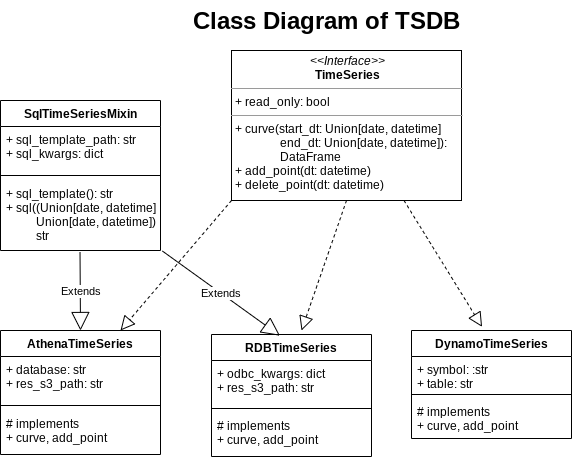

The diagram above was exported from draw.io. Its source (the exported page's mxGraphModel, read from the mxfile embedded in the PNG):
<mxGraphModel dx="1422" dy="825" grid="1" gridSize="10" guides="1" tooltips="1" connect="1" arrows="1" fold="1" page="1" pageScale="1" pageWidth="827" pageHeight="1169" math="0" shadow="0">
  <root>
    <mxCell id="0" />
    <mxCell id="1" parent="0" />
    <mxCell id="HnErnetPDi-y_JLL-wqF-12" value="&lt;p style=&quot;margin: 0px ; margin-top: 4px ; text-align: center&quot;&gt;&lt;i&gt;&amp;lt;&amp;lt;Interface&amp;gt;&amp;gt;&lt;/i&gt;&lt;br&gt;&lt;b&gt;TimeSeries&lt;/b&gt;&lt;/p&gt;&lt;hr size=&quot;1&quot;&gt;&lt;p style=&quot;margin: 0px ; margin-left: 4px&quot;&gt;+ read_only: bool&lt;br&gt;&lt;/p&gt;&lt;hr size=&quot;1&quot;&gt;&lt;p style=&quot;margin: 0px ; margin-left: 4px&quot;&gt;+ curve(start_dt: Union[date, datetime]&lt;/p&gt;&lt;p style=&quot;margin: 0px ; margin-left: 4px&quot;&gt;&amp;nbsp; &amp;nbsp; &amp;nbsp; &amp;nbsp; &amp;nbsp; &amp;nbsp; &amp;nbsp; &amp;nbsp;end_dt: Union[date, datetime]):&lt;/p&gt;&lt;p style=&quot;margin: 0px ; margin-left: 4px&quot;&gt;&amp;nbsp; &amp;nbsp; &amp;nbsp; &amp;nbsp; &amp;nbsp; &amp;nbsp; &amp;nbsp; &amp;nbsp;DataFrame&lt;br&gt;&lt;/p&gt;&lt;p style=&quot;margin: 0px ; margin-left: 4px&quot;&gt;+ add_point(dt: datetime)&lt;/p&gt;&lt;p style=&quot;margin: 0px ; margin-left: 4px&quot;&gt;+ delete_point(dt: datetime)&lt;/p&gt;" style="verticalAlign=top;align=left;overflow=fill;fontSize=12;fontFamily=Helvetica;html=1;" vertex="1" parent="1">
      <mxGeometry x="280" y="240" width="230" height="150" as="geometry" />
    </mxCell>
    <mxCell id="HnErnetPDi-y_JLL-wqF-13" value="AthenaTimeSeries" style="swimlane;fontStyle=1;align=center;verticalAlign=top;childLayout=stackLayout;horizontal=1;startSize=26;horizontalStack=0;resizeParent=1;resizeParentMax=0;resizeLast=0;collapsible=1;marginBottom=0;" vertex="1" parent="1">
      <mxGeometry x="49" y="520" width="160" height="124" as="geometry" />
    </mxCell>
    <mxCell id="HnErnetPDi-y_JLL-wqF-14" value="+ database: str&#10;+ res_s3_path: str&#10;" style="text;strokeColor=none;fillColor=none;align=left;verticalAlign=top;spacingLeft=4;spacingRight=4;overflow=hidden;rotatable=0;points=[[0,0.5],[1,0.5]];portConstraint=eastwest;" vertex="1" parent="HnErnetPDi-y_JLL-wqF-13">
      <mxGeometry y="26" width="160" height="44" as="geometry" />
    </mxCell>
    <mxCell id="HnErnetPDi-y_JLL-wqF-15" value="" style="line;strokeWidth=1;fillColor=none;align=left;verticalAlign=middle;spacingTop=-1;spacingLeft=3;spacingRight=3;rotatable=0;labelPosition=right;points=[];portConstraint=eastwest;" vertex="1" parent="HnErnetPDi-y_JLL-wqF-13">
      <mxGeometry y="70" width="160" height="10" as="geometry" />
    </mxCell>
    <mxCell id="HnErnetPDi-y_JLL-wqF-34" value="# implements &#10;+ curve, add_point" style="text;strokeColor=none;fillColor=none;align=left;verticalAlign=top;spacingLeft=4;spacingRight=4;overflow=hidden;rotatable=0;points=[[0,0.5],[1,0.5]];portConstraint=eastwest;" vertex="1" parent="HnErnetPDi-y_JLL-wqF-13">
      <mxGeometry y="80" width="160" height="44" as="geometry" />
    </mxCell>
    <mxCell id="HnErnetPDi-y_JLL-wqF-17" value="DynamoTimeSeries" style="swimlane;fontStyle=1;align=center;verticalAlign=top;childLayout=stackLayout;horizontal=1;startSize=26;horizontalStack=0;resizeParent=1;resizeParentMax=0;resizeLast=0;collapsible=1;marginBottom=0;" vertex="1" parent="1">
      <mxGeometry x="460" y="520" width="160" height="108" as="geometry" />
    </mxCell>
    <mxCell id="HnErnetPDi-y_JLL-wqF-18" value="+ symbol: :str&#10;+ table: str" style="text;strokeColor=none;fillColor=none;align=left;verticalAlign=top;spacingLeft=4;spacingRight=4;overflow=hidden;rotatable=0;points=[[0,0.5],[1,0.5]];portConstraint=eastwest;" vertex="1" parent="HnErnetPDi-y_JLL-wqF-17">
      <mxGeometry y="26" width="160" height="34" as="geometry" />
    </mxCell>
    <mxCell id="HnErnetPDi-y_JLL-wqF-19" value="" style="line;strokeWidth=1;fillColor=none;align=left;verticalAlign=middle;spacingTop=-1;spacingLeft=3;spacingRight=3;rotatable=0;labelPosition=right;points=[];portConstraint=eastwest;" vertex="1" parent="HnErnetPDi-y_JLL-wqF-17">
      <mxGeometry y="60" width="160" height="8" as="geometry" />
    </mxCell>
    <mxCell id="HnErnetPDi-y_JLL-wqF-20" value="# implements &#10;+ curve, add_point" style="text;strokeColor=none;fillColor=none;align=left;verticalAlign=top;spacingLeft=4;spacingRight=4;overflow=hidden;rotatable=0;points=[[0,0.5],[1,0.5]];portConstraint=eastwest;" vertex="1" parent="HnErnetPDi-y_JLL-wqF-17">
      <mxGeometry y="68" width="160" height="40" as="geometry" />
    </mxCell>
    <mxCell id="HnErnetPDi-y_JLL-wqF-25" value="RDBTimeSeries" style="swimlane;fontStyle=1;align=center;verticalAlign=top;childLayout=stackLayout;horizontal=1;startSize=26;horizontalStack=0;resizeParent=1;resizeParentMax=0;resizeLast=0;collapsible=1;marginBottom=0;" vertex="1" parent="1">
      <mxGeometry x="260" y="524" width="160" height="122" as="geometry" />
    </mxCell>
    <mxCell id="HnErnetPDi-y_JLL-wqF-26" value="+ odbc_kwargs: dict&#10;+ res_s3_path: str&#10;" style="text;strokeColor=none;fillColor=none;align=left;verticalAlign=top;spacingLeft=4;spacingRight=4;overflow=hidden;rotatable=0;points=[[0,0.5],[1,0.5]];portConstraint=eastwest;" vertex="1" parent="HnErnetPDi-y_JLL-wqF-25">
      <mxGeometry y="26" width="160" height="44" as="geometry" />
    </mxCell>
    <mxCell id="HnErnetPDi-y_JLL-wqF-27" value="" style="line;strokeWidth=1;fillColor=none;align=left;verticalAlign=middle;spacingTop=-1;spacingLeft=3;spacingRight=3;rotatable=0;labelPosition=right;points=[];portConstraint=eastwest;" vertex="1" parent="HnErnetPDi-y_JLL-wqF-25">
      <mxGeometry y="70" width="160" height="8" as="geometry" />
    </mxCell>
    <mxCell id="HnErnetPDi-y_JLL-wqF-35" value="# implements &#10;+ curve, add_point" style="text;strokeColor=none;fillColor=none;align=left;verticalAlign=top;spacingLeft=4;spacingRight=4;overflow=hidden;rotatable=0;points=[[0,0.5],[1,0.5]];portConstraint=eastwest;" vertex="1" parent="HnErnetPDi-y_JLL-wqF-25">
      <mxGeometry y="78" width="160" height="44" as="geometry" />
    </mxCell>
    <mxCell id="HnErnetPDi-y_JLL-wqF-36" value="Extends" style="endArrow=block;endSize=16;endFill=0;html=1;exitX=0.497;exitY=1.026;exitDx=0;exitDy=0;exitPerimeter=0;entryX=0.5;entryY=0;entryDx=0;entryDy=0;" edge="1" parent="1" source="HnErnetPDi-y_JLL-wqF-30" target="HnErnetPDi-y_JLL-wqF-13">
      <mxGeometry width="160" relative="1" as="geometry">
        <mxPoint x="190" y="480" as="sourcePoint" />
        <mxPoint x="350" y="480" as="targetPoint" />
      </mxGeometry>
    </mxCell>
    <mxCell id="HnErnetPDi-y_JLL-wqF-38" value="" style="endArrow=block;dashed=1;endFill=0;endSize=12;html=1;exitX=0;exitY=1;exitDx=0;exitDy=0;entryX=0.75;entryY=0;entryDx=0;entryDy=0;" edge="1" parent="1" source="HnErnetPDi-y_JLL-wqF-12" target="HnErnetPDi-y_JLL-wqF-13">
      <mxGeometry width="160" relative="1" as="geometry">
        <mxPoint x="150" y="710" as="sourcePoint" />
        <mxPoint x="310" y="710" as="targetPoint" />
      </mxGeometry>
    </mxCell>
    <mxCell id="HnErnetPDi-y_JLL-wqF-39" value="" style="endArrow=block;dashed=1;endFill=0;endSize=12;html=1;exitX=0.5;exitY=1;exitDx=0;exitDy=0;" edge="1" parent="1" source="HnErnetPDi-y_JLL-wqF-12">
      <mxGeometry width="160" relative="1" as="geometry">
        <mxPoint x="340" y="450" as="sourcePoint" />
        <mxPoint x="350" y="520" as="targetPoint" />
      </mxGeometry>
    </mxCell>
    <mxCell id="HnErnetPDi-y_JLL-wqF-40" value="" style="endArrow=block;dashed=1;endFill=0;endSize=12;html=1;exitX=0.75;exitY=1;exitDx=0;exitDy=0;entryX=0.441;entryY=-0.034;entryDx=0;entryDy=0;entryPerimeter=0;" edge="1" parent="1" source="HnErnetPDi-y_JLL-wqF-12" target="HnErnetPDi-y_JLL-wqF-17">
      <mxGeometry width="160" relative="1" as="geometry">
        <mxPoint x="435" y="450" as="sourcePoint" />
        <mxPoint x="350" y="530" as="targetPoint" />
      </mxGeometry>
    </mxCell>
    <mxCell id="HnErnetPDi-y_JLL-wqF-41" value="Extends" style="endArrow=block;endSize=16;endFill=0;html=1;exitX=1.012;exitY=1.008;exitDx=0;exitDy=0;exitPerimeter=0;entryX=0.428;entryY=0.01;entryDx=0;entryDy=0;entryPerimeter=0;" edge="1" parent="1" source="HnErnetPDi-y_JLL-wqF-30" target="HnErnetPDi-y_JLL-wqF-25">
      <mxGeometry width="160" relative="1" as="geometry">
        <mxPoint x="169.51999999999998" y="461.81999999999994" as="sourcePoint" />
        <mxPoint x="139" y="530" as="targetPoint" />
      </mxGeometry>
    </mxCell>
    <mxCell id="HnErnetPDi-y_JLL-wqF-21" value="SqlTimeSeriesMixin" style="swimlane;fontStyle=1;align=center;verticalAlign=top;childLayout=stackLayout;horizontal=1;startSize=26;horizontalStack=0;resizeParent=1;resizeParentMax=0;resizeLast=0;collapsible=1;marginBottom=0;" vertex="1" parent="1">
      <mxGeometry x="49" y="290" width="160" height="150" as="geometry" />
    </mxCell>
    <mxCell id="HnErnetPDi-y_JLL-wqF-24" value="+ sql_template_path: str&#10;+ sql_kwargs: dict" style="text;strokeColor=none;fillColor=none;align=left;verticalAlign=top;spacingLeft=4;spacingRight=4;overflow=hidden;rotatable=0;points=[[0,0.5],[1,0.5]];portConstraint=eastwest;" vertex="1" parent="HnErnetPDi-y_JLL-wqF-21">
      <mxGeometry y="26" width="160" height="44" as="geometry" />
    </mxCell>
    <mxCell id="HnErnetPDi-y_JLL-wqF-23" value="" style="line;strokeWidth=1;fillColor=none;align=left;verticalAlign=middle;spacingTop=-1;spacingLeft=3;spacingRight=3;rotatable=0;labelPosition=right;points=[];portConstraint=eastwest;" vertex="1" parent="HnErnetPDi-y_JLL-wqF-21">
      <mxGeometry y="70" width="160" height="10" as="geometry" />
    </mxCell>
    <mxCell id="HnErnetPDi-y_JLL-wqF-30" value="+ sql_template(): str&#10;+ sql((Union[date, datetime]&#10;          Union[date, datetime]):&#10;          str" style="text;strokeColor=none;fillColor=none;align=left;verticalAlign=top;spacingLeft=4;spacingRight=4;overflow=hidden;rotatable=0;points=[[0,0.5],[1,0.5]];portConstraint=eastwest;" vertex="1" parent="HnErnetPDi-y_JLL-wqF-21">
      <mxGeometry y="80" width="160" height="70" as="geometry" />
    </mxCell>
    <mxCell id="HnErnetPDi-y_JLL-wqF-42" value="Class Diagram of TSDB" style="text;strokeColor=none;fillColor=none;html=1;fontSize=24;fontStyle=1;verticalAlign=middle;align=center;" vertex="1" parent="1">
      <mxGeometry x="180" y="190" width="390" height="40" as="geometry" />
    </mxCell>
  </root>
</mxGraphModel>